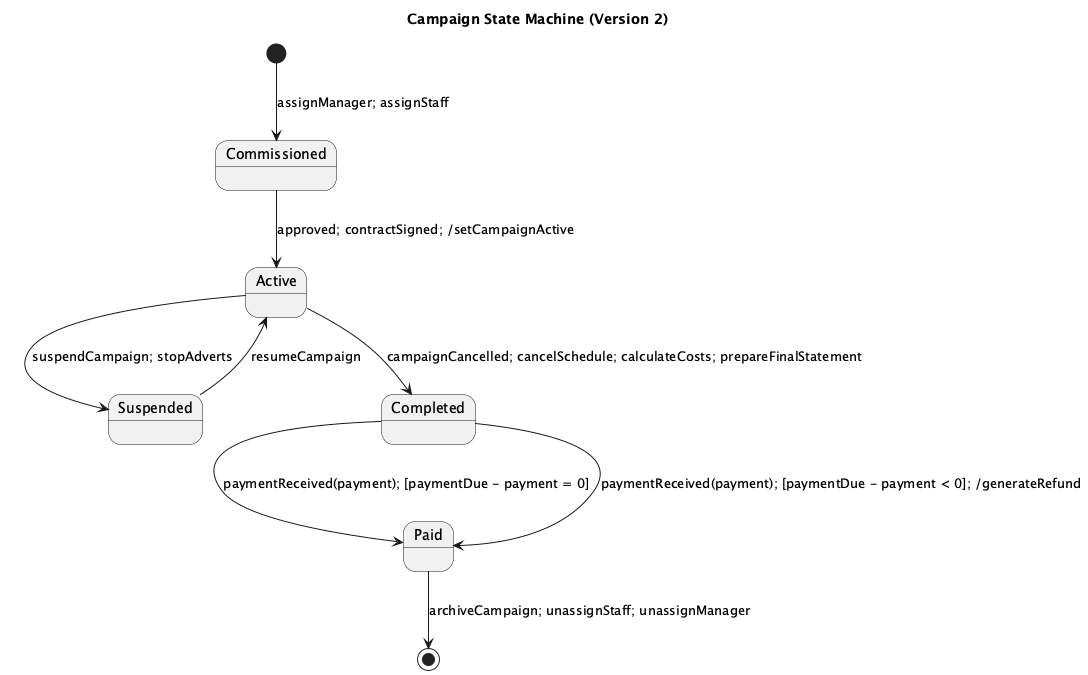

The diagram above was rendered by PlantUML. Its source (embedded in the PNG):
@startuml
title Campaign State Machine (Version 2)

[*] --> Commissioned : assignManager; assignStaff

state Commissioned
state Active
state Suspended
state Completed
state Paid

Commissioned --> Active : approved; contractSigned; /setCampaignActive
Active --> Suspended : suspendCampaign; stopAdverts
Suspended --> Active : resumeCampaign
Active --> Completed : campaignCancelled; cancelSchedule; calculateCosts; prepareFinalStatement
Completed --> Paid : paymentReceived(payment); [paymentDue - payment = 0]
Completed --> Paid : paymentReceived(payment); [paymentDue - payment < 0]; /generateRefund
Paid --> [*] : archiveCampaign; unassignStaff; unassignManager

@enduml